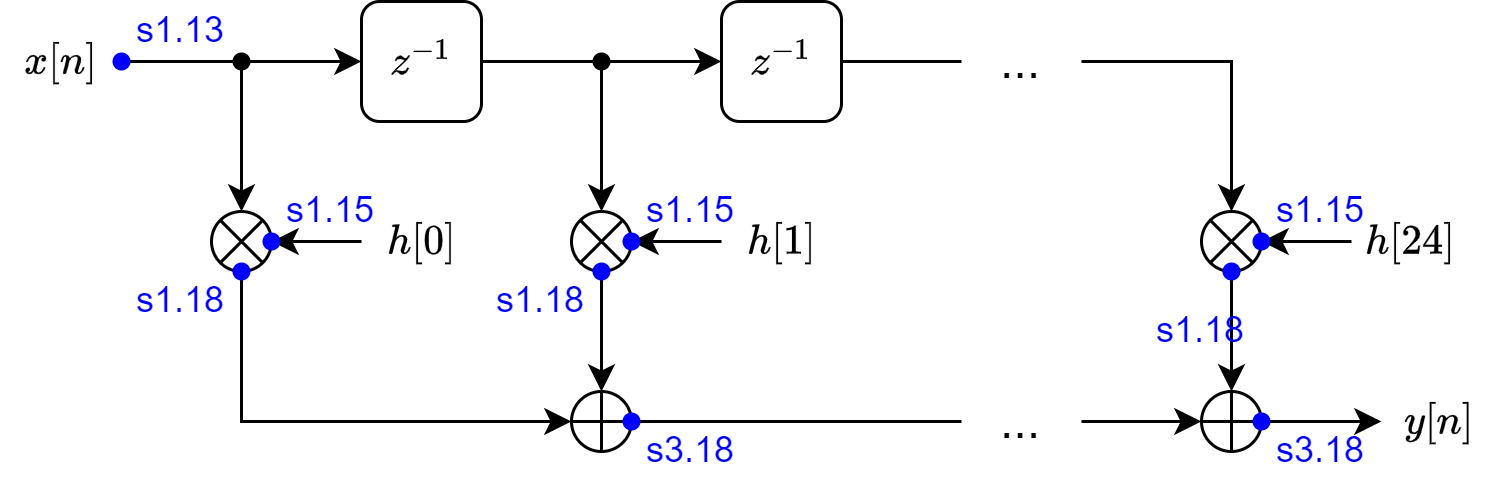

The diagram above was exported from draw.io. Its source (the exported page's mxGraphModel, read from the mxfile embedded in the PNG):
<mxGraphModel dx="819" dy="478" grid="1" gridSize="10" guides="1" tooltips="1" connect="1" arrows="1" fold="1" page="1" pageScale="1" pageWidth="827" pageHeight="1169" math="1" shadow="0">
  <root>
    <mxCell id="0" />
    <mxCell id="1" parent="0" />
    <mxCell id="PzWl7Kbzf6sMHV6pESuK-2" value="\(z^{-1}\)" style="rounded=1;whiteSpace=wrap;html=1;" vertex="1" parent="1">
      <mxGeometry x="320" y="440" width="40" height="40" as="geometry" />
    </mxCell>
    <mxCell id="PzWl7Kbzf6sMHV6pESuK-7" value="" style="verticalLabelPosition=bottom;shadow=0;dashed=0;align=center;html=1;verticalAlign=top;shape=mxgraph.electrical.abstract.multiplier;" vertex="1" parent="1">
      <mxGeometry x="270" y="510" width="20" height="20" as="geometry" />
    </mxCell>
    <mxCell id="PzWl7Kbzf6sMHV6pESuK-8" value="" style="endArrow=classic;html=1;rounded=0;entryX=0.5;entryY=0;entryDx=0;entryDy=0;entryPerimeter=0;exitX=0.421;exitY=1.029;exitDx=0;exitDy=0;exitPerimeter=0;" edge="1" parent="1" source="PzWl7Kbzf6sMHV6pESuK-14" target="PzWl7Kbzf6sMHV6pESuK-7">
      <mxGeometry width="50" height="50" relative="1" as="geometry">
        <mxPoint x="300" y="460" as="sourcePoint" />
        <mxPoint x="280" y="510" as="targetPoint" />
      </mxGeometry>
    </mxCell>
    <mxCell id="PzWl7Kbzf6sMHV6pESuK-9" value="" style="endArrow=classic;html=1;rounded=0;entryX=0;entryY=0.5;entryDx=0;entryDy=0;exitX=1;exitY=0.5;exitDx=0;exitDy=0;" edge="1" parent="1" source="PzWl7Kbzf6sMHV6pESuK-53" target="PzWl7Kbzf6sMHV6pESuK-2">
      <mxGeometry width="50" height="50" relative="1" as="geometry">
        <mxPoint x="240" y="460" as="sourcePoint" />
        <mxPoint x="340" y="430" as="targetPoint" />
      </mxGeometry>
    </mxCell>
    <mxCell id="PzWl7Kbzf6sMHV6pESuK-11" value="" style="endArrow=classic;html=1;rounded=0;exitX=0;exitY=0.5;exitDx=0;exitDy=0;entryX=1;entryY=0.5;entryDx=0;entryDy=0;entryPerimeter=0;" edge="1" parent="1" source="PzWl7Kbzf6sMHV6pESuK-12" target="PzWl7Kbzf6sMHV6pESuK-7">
      <mxGeometry width="50" height="50" relative="1" as="geometry">
        <mxPoint x="290" y="480" as="sourcePoint" />
        <mxPoint x="290" y="560" as="targetPoint" />
      </mxGeometry>
    </mxCell>
    <mxCell id="PzWl7Kbzf6sMHV6pESuK-12" value="\(h[0]\)" style="text;html=1;align=center;verticalAlign=middle;whiteSpace=wrap;rounded=0;" vertex="1" parent="1">
      <mxGeometry x="320" y="500" width="40" height="40" as="geometry" />
    </mxCell>
    <mxCell id="PzWl7Kbzf6sMHV6pESuK-14" value="" style="shape=waypoint;sketch=0;fillStyle=solid;size=6;pointerEvents=1;points=[];fillColor=none;resizable=0;rotatable=0;perimeter=centerPerimeter;snapToPoint=1;" vertex="1" parent="1">
      <mxGeometry x="270" y="450" width="20" height="20" as="geometry" />
    </mxCell>
    <mxCell id="PzWl7Kbzf6sMHV6pESuK-15" value="" style="verticalLabelPosition=bottom;verticalAlign=top;html=1;shape=mxgraph.flowchart.summing_function;" vertex="1" parent="1">
      <mxGeometry x="390" y="570" width="20" height="20" as="geometry" />
    </mxCell>
    <mxCell id="PzWl7Kbzf6sMHV6pESuK-16" value="" style="endArrow=classic;html=1;rounded=0;exitX=0.5;exitY=1;exitDx=0;exitDy=0;exitPerimeter=0;entryX=0;entryY=0.5;entryDx=0;entryDy=0;entryPerimeter=0;" edge="1" parent="1" source="PzWl7Kbzf6sMHV6pESuK-7" target="PzWl7Kbzf6sMHV6pESuK-15">
      <mxGeometry width="50" height="50" relative="1" as="geometry">
        <mxPoint x="290" y="500" as="sourcePoint" />
        <mxPoint x="280" y="580" as="targetPoint" />
        <Array as="points">
          <mxPoint x="280" y="580" />
        </Array>
      </mxGeometry>
    </mxCell>
    <mxCell id="PzWl7Kbzf6sMHV6pESuK-17" value="\(z^{-1}\)" style="rounded=1;whiteSpace=wrap;html=1;" vertex="1" parent="1">
      <mxGeometry x="440" y="440" width="40" height="40" as="geometry" />
    </mxCell>
    <mxCell id="PzWl7Kbzf6sMHV6pESuK-18" value="" style="verticalLabelPosition=bottom;shadow=0;dashed=0;align=center;html=1;verticalAlign=top;shape=mxgraph.electrical.abstract.multiplier;" vertex="1" parent="1">
      <mxGeometry x="390" y="510" width="20" height="20" as="geometry" />
    </mxCell>
    <mxCell id="PzWl7Kbzf6sMHV6pESuK-19" value="" style="endArrow=classic;html=1;rounded=0;entryX=0.5;entryY=0;entryDx=0;entryDy=0;entryPerimeter=0;exitX=0.421;exitY=1.029;exitDx=0;exitDy=0;exitPerimeter=0;" edge="1" source="PzWl7Kbzf6sMHV6pESuK-23" target="PzWl7Kbzf6sMHV6pESuK-18" parent="1">
      <mxGeometry width="50" height="50" relative="1" as="geometry">
        <mxPoint x="420" y="460" as="sourcePoint" />
        <mxPoint x="400" y="510" as="targetPoint" />
      </mxGeometry>
    </mxCell>
    <mxCell id="PzWl7Kbzf6sMHV6pESuK-20" value="" style="endArrow=classic;html=1;rounded=0;entryX=0;entryY=0.5;entryDx=0;entryDy=0;" edge="1" target="PzWl7Kbzf6sMHV6pESuK-17" parent="1">
      <mxGeometry width="50" height="50" relative="1" as="geometry">
        <mxPoint x="360" y="460" as="sourcePoint" />
        <mxPoint x="460" y="430" as="targetPoint" />
      </mxGeometry>
    </mxCell>
    <mxCell id="PzWl7Kbzf6sMHV6pESuK-21" value="" style="endArrow=classic;html=1;rounded=0;exitX=0;exitY=0.5;exitDx=0;exitDy=0;entryX=1;entryY=0.5;entryDx=0;entryDy=0;entryPerimeter=0;" edge="1" source="PzWl7Kbzf6sMHV6pESuK-22" target="PzWl7Kbzf6sMHV6pESuK-18" parent="1">
      <mxGeometry width="50" height="50" relative="1" as="geometry">
        <mxPoint x="410" y="480" as="sourcePoint" />
        <mxPoint x="410" y="560" as="targetPoint" />
      </mxGeometry>
    </mxCell>
    <mxCell id="PzWl7Kbzf6sMHV6pESuK-22" value="\(h[1]\)" style="text;html=1;align=center;verticalAlign=middle;whiteSpace=wrap;rounded=0;" vertex="1" parent="1">
      <mxGeometry x="440" y="500" width="40" height="40" as="geometry" />
    </mxCell>
    <mxCell id="PzWl7Kbzf6sMHV6pESuK-23" value="" style="shape=waypoint;sketch=0;fillStyle=solid;size=6;pointerEvents=1;points=[];fillColor=none;resizable=0;rotatable=0;perimeter=centerPerimeter;snapToPoint=1;" vertex="1" parent="1">
      <mxGeometry x="390" y="450" width="20" height="20" as="geometry" />
    </mxCell>
    <mxCell id="PzWl7Kbzf6sMHV6pESuK-24" value="" style="endArrow=classic;html=1;rounded=0;exitX=0.5;exitY=1;exitDx=0;exitDy=0;exitPerimeter=0;entryX=0.5;entryY=0;entryDx=0;entryDy=0;entryPerimeter=0;" edge="1" source="PzWl7Kbzf6sMHV6pESuK-18" parent="1" target="PzWl7Kbzf6sMHV6pESuK-15">
      <mxGeometry width="50" height="50" relative="1" as="geometry">
        <mxPoint x="410" y="500" as="sourcePoint" />
        <mxPoint x="400" y="580" as="targetPoint" />
      </mxGeometry>
    </mxCell>
    <mxCell id="PzWl7Kbzf6sMHV6pESuK-34" value="" style="verticalLabelPosition=bottom;verticalAlign=top;html=1;shape=mxgraph.flowchart.summing_function;" vertex="1" parent="1">
      <mxGeometry x="600" y="570" width="20" height="20" as="geometry" />
    </mxCell>
    <mxCell id="PzWl7Kbzf6sMHV6pESuK-36" value="" style="verticalLabelPosition=bottom;shadow=0;dashed=0;align=center;html=1;verticalAlign=top;shape=mxgraph.electrical.abstract.multiplier;" vertex="1" parent="1">
      <mxGeometry x="600" y="510" width="20" height="20" as="geometry" />
    </mxCell>
    <mxCell id="PzWl7Kbzf6sMHV6pESuK-37" value="" style="endArrow=classic;html=1;rounded=0;entryX=0.5;entryY=0;entryDx=0;entryDy=0;entryPerimeter=0;exitX=1;exitY=0.5;exitDx=0;exitDy=0;" edge="1" source="PzWl7Kbzf6sMHV6pESuK-44" target="PzWl7Kbzf6sMHV6pESuK-36" parent="1">
      <mxGeometry width="50" height="50" relative="1" as="geometry">
        <mxPoint x="680" y="460" as="sourcePoint" />
        <mxPoint x="720" y="510" as="targetPoint" />
        <Array as="points">
          <mxPoint x="610" y="460" />
        </Array>
      </mxGeometry>
    </mxCell>
    <mxCell id="PzWl7Kbzf6sMHV6pESuK-39" value="" style="endArrow=classic;html=1;rounded=0;exitX=0;exitY=0.5;exitDx=0;exitDy=0;entryX=1;entryY=0.5;entryDx=0;entryDy=0;entryPerimeter=0;" edge="1" source="PzWl7Kbzf6sMHV6pESuK-40" target="PzWl7Kbzf6sMHV6pESuK-36" parent="1">
      <mxGeometry width="50" height="50" relative="1" as="geometry">
        <mxPoint x="620" y="480" as="sourcePoint" />
        <mxPoint x="620" y="560" as="targetPoint" />
      </mxGeometry>
    </mxCell>
    <mxCell id="PzWl7Kbzf6sMHV6pESuK-40" value="\(h[24]\)" style="text;html=1;align=center;verticalAlign=middle;whiteSpace=wrap;rounded=0;" vertex="1" parent="1">
      <mxGeometry x="650" y="500" width="40" height="40" as="geometry" />
    </mxCell>
    <mxCell id="PzWl7Kbzf6sMHV6pESuK-42" value="" style="endArrow=classic;html=1;rounded=0;exitX=0.5;exitY=1;exitDx=0;exitDy=0;exitPerimeter=0;entryX=0.5;entryY=0;entryDx=0;entryDy=0;entryPerimeter=0;" edge="1" source="PzWl7Kbzf6sMHV6pESuK-36" target="PzWl7Kbzf6sMHV6pESuK-34" parent="1">
      <mxGeometry width="50" height="50" relative="1" as="geometry">
        <mxPoint x="620" y="500" as="sourcePoint" />
        <mxPoint x="610" y="580" as="targetPoint" />
      </mxGeometry>
    </mxCell>
    <mxCell id="PzWl7Kbzf6sMHV6pESuK-43" value="" style="endArrow=none;html=1;rounded=0;exitX=1;exitY=0.5;exitDx=0;exitDy=0;entryX=0;entryY=0.5;entryDx=0;entryDy=0;" edge="1" parent="1" source="PzWl7Kbzf6sMHV6pESuK-17" target="PzWl7Kbzf6sMHV6pESuK-44">
      <mxGeometry width="50" height="50" relative="1" as="geometry">
        <mxPoint x="510" y="480" as="sourcePoint" />
        <mxPoint x="560" y="430" as="targetPoint" />
      </mxGeometry>
    </mxCell>
    <mxCell id="PzWl7Kbzf6sMHV6pESuK-44" value="&lt;font style=&quot;font-size: 16px;&quot;&gt;...&lt;/font&gt;" style="text;html=1;align=center;verticalAlign=middle;whiteSpace=wrap;rounded=0;" vertex="1" parent="1">
      <mxGeometry x="520" y="440" width="40" height="40" as="geometry" />
    </mxCell>
    <mxCell id="PzWl7Kbzf6sMHV6pESuK-45" value="&lt;font style=&quot;font-size: 16px;&quot;&gt;...&lt;/font&gt;" style="text;html=1;align=center;verticalAlign=middle;whiteSpace=wrap;rounded=0;" vertex="1" parent="1">
      <mxGeometry x="520" y="560" width="40" height="40" as="geometry" />
    </mxCell>
    <mxCell id="PzWl7Kbzf6sMHV6pESuK-47" value="" style="endArrow=none;html=1;rounded=0;exitDx=0;exitDy=0;exitPerimeter=0;entryX=0;entryY=0.5;entryDx=0;entryDy=0;" edge="1" parent="1" source="PzWl7Kbzf6sMHV6pESuK-67" target="PzWl7Kbzf6sMHV6pESuK-45">
      <mxGeometry width="50" height="50" relative="1" as="geometry">
        <mxPoint x="510" y="480" as="sourcePoint" />
        <mxPoint x="560" y="430" as="targetPoint" />
      </mxGeometry>
    </mxCell>
    <mxCell id="PzWl7Kbzf6sMHV6pESuK-48" value="" style="endArrow=classic;html=1;rounded=0;exitX=1;exitY=0.5;exitDx=0;exitDy=0;entryX=0;entryY=0.5;entryDx=0;entryDy=0;entryPerimeter=0;" edge="1" parent="1" source="PzWl7Kbzf6sMHV6pESuK-45" target="PzWl7Kbzf6sMHV6pESuK-34">
      <mxGeometry width="50" height="50" relative="1" as="geometry">
        <mxPoint x="610" y="580" as="sourcePoint" />
        <mxPoint x="560" y="430" as="targetPoint" />
      </mxGeometry>
    </mxCell>
    <mxCell id="PzWl7Kbzf6sMHV6pESuK-49" value="" style="endArrow=classic;html=1;rounded=0;exitX=1;exitY=0.5;exitDx=0;exitDy=0;exitPerimeter=0;entryX=0;entryY=0.5;entryDx=0;entryDy=0;" edge="1" parent="1" source="PzWl7Kbzf6sMHV6pESuK-34" target="PzWl7Kbzf6sMHV6pESuK-54">
      <mxGeometry width="50" height="50" relative="1" as="geometry">
        <mxPoint x="520" y="480" as="sourcePoint" />
        <mxPoint x="660" y="580" as="targetPoint" />
      </mxGeometry>
    </mxCell>
    <mxCell id="PzWl7Kbzf6sMHV6pESuK-50" value="" style="shape=waypoint;sketch=0;fillStyle=solid;size=6;pointerEvents=1;points=[];fillColor=none;resizable=0;rotatable=0;perimeter=centerPerimeter;snapToPoint=1;strokeColor=#0000FF;" vertex="1" parent="1">
      <mxGeometry x="280" y="510" width="20" height="20" as="geometry" />
    </mxCell>
    <mxCell id="PzWl7Kbzf6sMHV6pESuK-51" value="&lt;font color=&quot;#0000ff&quot;&gt;s1.15&lt;/font&gt;" style="text;html=1;align=center;verticalAlign=middle;whiteSpace=wrap;rounded=0;" vertex="1" parent="1">
      <mxGeometry x="290" y="500" width="40" height="20" as="geometry" />
    </mxCell>
    <mxCell id="PzWl7Kbzf6sMHV6pESuK-52" value="" style="shape=waypoint;sketch=0;fillStyle=solid;size=6;pointerEvents=1;points=[];fillColor=none;resizable=0;rotatable=0;perimeter=centerPerimeter;snapToPoint=1;strokeColor=#0000FF;" vertex="1" parent="1">
      <mxGeometry x="230" y="450" width="20" height="20" as="geometry" />
    </mxCell>
    <mxCell id="PzWl7Kbzf6sMHV6pESuK-53" value="\(x[n]\)" style="text;html=1;align=center;verticalAlign=middle;whiteSpace=wrap;rounded=0;" vertex="1" parent="1">
      <mxGeometry x="200" y="440" width="40" height="40" as="geometry" />
    </mxCell>
    <mxCell id="PzWl7Kbzf6sMHV6pESuK-54" value="\(y[n]\)" style="text;html=1;align=center;verticalAlign=middle;whiteSpace=wrap;rounded=0;" vertex="1" parent="1">
      <mxGeometry x="660" y="560" width="40" height="40" as="geometry" />
    </mxCell>
    <mxCell id="PzWl7Kbzf6sMHV6pESuK-55" value="&lt;font color=&quot;#0000ff&quot;&gt;s1.13&lt;/font&gt;" style="text;html=1;align=center;verticalAlign=middle;whiteSpace=wrap;rounded=0;" vertex="1" parent="1">
      <mxGeometry x="240" y="440" width="40" height="20" as="geometry" />
    </mxCell>
    <mxCell id="PzWl7Kbzf6sMHV6pESuK-56" value="&lt;font color=&quot;#0000ff&quot;&gt;s1.18&lt;/font&gt;" style="text;html=1;align=center;verticalAlign=middle;whiteSpace=wrap;rounded=0;" vertex="1" parent="1">
      <mxGeometry x="240" y="530" width="40" height="20" as="geometry" />
    </mxCell>
    <mxCell id="PzWl7Kbzf6sMHV6pESuK-57" value="" style="shape=waypoint;sketch=0;fillStyle=solid;size=6;pointerEvents=1;points=[];fillColor=none;resizable=0;rotatable=0;perimeter=centerPerimeter;snapToPoint=1;strokeColor=#0000FF;" vertex="1" parent="1">
      <mxGeometry x="270" y="520" width="20" height="20" as="geometry" />
    </mxCell>
    <mxCell id="PzWl7Kbzf6sMHV6pESuK-58" value="&lt;font color=&quot;#0000ff&quot;&gt;s1.15&lt;/font&gt;" style="text;html=1;align=center;verticalAlign=middle;whiteSpace=wrap;rounded=0;" vertex="1" parent="1">
      <mxGeometry x="410" y="500" width="40" height="20" as="geometry" />
    </mxCell>
    <mxCell id="PzWl7Kbzf6sMHV6pESuK-59" value="" style="shape=waypoint;sketch=0;fillStyle=solid;size=6;pointerEvents=1;points=[];fillColor=none;resizable=0;rotatable=0;perimeter=centerPerimeter;snapToPoint=1;strokeColor=#0000FF;" vertex="1" parent="1">
      <mxGeometry x="400" y="510" width="20" height="20" as="geometry" />
    </mxCell>
    <mxCell id="PzWl7Kbzf6sMHV6pESuK-60" value="&lt;font color=&quot;#0000ff&quot;&gt;s1.15&lt;/font&gt;" style="text;html=1;align=center;verticalAlign=middle;whiteSpace=wrap;rounded=0;" vertex="1" parent="1">
      <mxGeometry x="620" y="500" width="40" height="20" as="geometry" />
    </mxCell>
    <mxCell id="PzWl7Kbzf6sMHV6pESuK-61" value="" style="shape=waypoint;sketch=0;fillStyle=solid;size=6;pointerEvents=1;points=[];fillColor=none;resizable=0;rotatable=0;perimeter=centerPerimeter;snapToPoint=1;strokeColor=#0000FF;" vertex="1" parent="1">
      <mxGeometry x="610" y="510" width="20" height="20" as="geometry" />
    </mxCell>
    <mxCell id="PzWl7Kbzf6sMHV6pESuK-62" value="&lt;font color=&quot;#0000ff&quot;&gt;s1.18&lt;/font&gt;" style="text;html=1;align=center;verticalAlign=middle;whiteSpace=wrap;rounded=0;" vertex="1" parent="1">
      <mxGeometry x="360" y="530" width="40" height="20" as="geometry" />
    </mxCell>
    <mxCell id="PzWl7Kbzf6sMHV6pESuK-63" value="" style="shape=waypoint;sketch=0;fillStyle=solid;size=6;pointerEvents=1;points=[];fillColor=none;resizable=0;rotatable=0;perimeter=centerPerimeter;snapToPoint=1;strokeColor=#0000FF;" vertex="1" parent="1">
      <mxGeometry x="390" y="520" width="20" height="20" as="geometry" />
    </mxCell>
    <mxCell id="PzWl7Kbzf6sMHV6pESuK-64" value="&lt;font color=&quot;#0000ff&quot;&gt;s3.18&lt;/font&gt;" style="text;html=1;align=center;verticalAlign=middle;whiteSpace=wrap;rounded=0;" vertex="1" parent="1">
      <mxGeometry x="410" y="580" width="40" height="20" as="geometry" />
    </mxCell>
    <mxCell id="PzWl7Kbzf6sMHV6pESuK-65" value="" style="shape=waypoint;sketch=0;fillStyle=solid;size=6;pointerEvents=1;points=[];fillColor=none;resizable=0;rotatable=0;perimeter=centerPerimeter;snapToPoint=1;strokeColor=#0000FF;" vertex="1" parent="1">
      <mxGeometry x="600" y="520" width="20" height="20" as="geometry" />
    </mxCell>
    <mxCell id="PzWl7Kbzf6sMHV6pESuK-66" value="&lt;font color=&quot;#0000ff&quot;&gt;s1.18&lt;/font&gt;" style="text;html=1;align=center;verticalAlign=middle;whiteSpace=wrap;rounded=0;" vertex="1" parent="1">
      <mxGeometry x="580" y="540" width="40" height="20" as="geometry" />
    </mxCell>
    <mxCell id="PzWl7Kbzf6sMHV6pESuK-69" value="" style="endArrow=none;html=1;rounded=0;exitX=1;exitY=0.5;exitDx=0;exitDy=0;exitPerimeter=0;entryDx=0;entryDy=0;" edge="1" parent="1" source="PzWl7Kbzf6sMHV6pESuK-15" target="PzWl7Kbzf6sMHV6pESuK-67">
      <mxGeometry width="50" height="50" relative="1" as="geometry">
        <mxPoint x="410" y="580" as="sourcePoint" />
        <mxPoint x="520" y="580" as="targetPoint" />
      </mxGeometry>
    </mxCell>
    <mxCell id="PzWl7Kbzf6sMHV6pESuK-67" value="" style="shape=waypoint;sketch=0;fillStyle=solid;size=6;pointerEvents=1;points=[];fillColor=none;resizable=0;rotatable=0;perimeter=centerPerimeter;snapToPoint=1;strokeColor=#0000FF;" vertex="1" parent="1">
      <mxGeometry x="400" y="570" width="20" height="20" as="geometry" />
    </mxCell>
    <mxCell id="PzWl7Kbzf6sMHV6pESuK-76" value="&lt;font color=&quot;#0000ff&quot;&gt;s3.18&lt;/font&gt;" style="text;html=1;align=center;verticalAlign=middle;whiteSpace=wrap;rounded=0;" vertex="1" parent="1">
      <mxGeometry x="620" y="580" width="40" height="20" as="geometry" />
    </mxCell>
    <mxCell id="PzWl7Kbzf6sMHV6pESuK-77" value="" style="endArrow=none;html=1;rounded=0;exitX=1;exitY=0.5;exitDx=0;exitDy=0;exitPerimeter=0;entryDx=0;entryDy=0;" edge="1" target="PzWl7Kbzf6sMHV6pESuK-78" parent="1">
      <mxGeometry width="50" height="50" relative="1" as="geometry">
        <mxPoint x="620" y="580" as="sourcePoint" />
        <mxPoint x="730" y="580" as="targetPoint" />
      </mxGeometry>
    </mxCell>
    <mxCell id="PzWl7Kbzf6sMHV6pESuK-78" value="" style="shape=waypoint;sketch=0;fillStyle=solid;size=6;pointerEvents=1;points=[];fillColor=none;resizable=0;rotatable=0;perimeter=centerPerimeter;snapToPoint=1;strokeColor=#0000FF;" vertex="1" parent="1">
      <mxGeometry x="610" y="570" width="20" height="20" as="geometry" />
    </mxCell>
  </root>
</mxGraphModel>